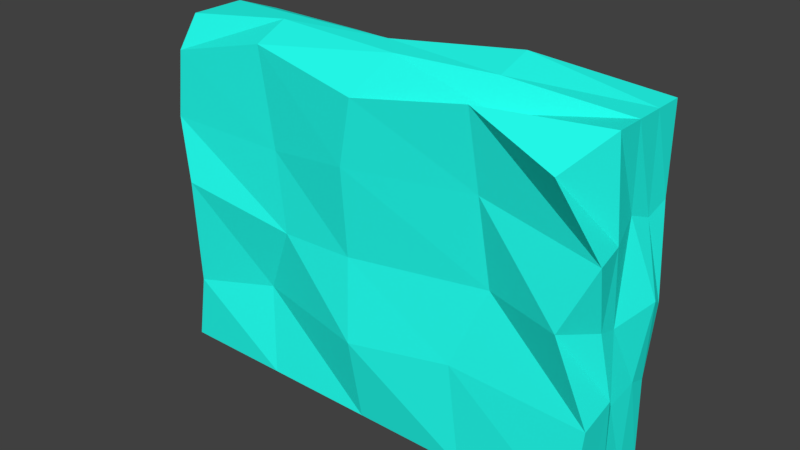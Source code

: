 # Source: icewall.blend  (saved by Blender 2.79.0; exported with 4.5.12 LTS)
import bpy
from mathutils import Matrix  # noqa: F401  (used for matrix-valued properties, if any)

bpy.ops.wm.read_factory_settings(use_empty=True)
scene = bpy.context.scene
scene.name = 'Scene'

# ---- collections
col_collection_1 = bpy.data.collections.new('Collection 1'); scene.collection.children.link(col_collection_1)

# ---- materials (node trees are filled in below, after node groups)
mat_material = bpy.data.materials.new('Material')
mat_material.alpha_threshold = 0.0
mat_material.use_transparent_shadow = False
mat_material.diffuse_color = (0.01827, 1.0, 0.8611, 1.0)
mat_material.roughness = 0.5
mat_material.line_color = (0.0, 0.0, 0.0, 1.0)

# ---- material node trees

# ---- world
world_world = bpy.data.worlds.new('World'); scene.world = world_world
world_world.color = (0.05088, 0.05088, 0.05088)
world_world.use_sun_shadow = False
world_world.sun_shadow_jitter_overblur = 0.0
world_world.cycles.sampling_method = 'MANUAL'

# ---- meshes
me_cube = bpy.data.meshes.new('Cube')
me_cube.from_pydata([(1.0, 1.0, -1.0), (1.0, -1.0, -1.0), (-1.0, -1.0, -1.0), (-1.0, 1.0, -1.0), (1.0, 1.0, 1.0), (0.9054, -1.377, 0.8508), (-0.9367, -1.083, 0.854), (-0.9551, 1.179, 0.9155), (1.0, -5.96e-08, -1.0), (1.788e-07, 1.0, -1.0), (1.036, 0.8807, -0.0299), (0.0, -1.0, -1.0), (0.9116, -1.139, 0.0498), (-1.0, 2.98e-07, -1.0), (-0.8958, -1.245, 0.09823), (-0.9406, 1.192, -0.07593), (1.0, -5.364e-07, 1.0), (-0.06505, 0.9789, 0.9261), (0.008449, -1.185, 0.8922), (-1.0, 1.788e-07, 1.0), (0.05245, 0.9696, -0.01437), (-1.028, 0.1428, 0.02742), (-0.05545, -1.012, -0.02348), (0.9989, -0.1362, -0.03486), (-0.0676, 0.04553, 1.063), (5.96e-08, 1.192e-07, -1.0), (1.0, -0.5, -1.0), (-0.5, 1.0, -1.0), (1.0, 1.0, 0.5), (-0.5, -1.0, -1.0), (1.042, -0.9761, 0.431), (-1.0, 0.5, -1.0), (-0.9823, -1.068, 0.4551), (-0.9237, 1.143, 0.4866), (1.0, -0.5, 1.0), (-0.4635, 1.107, 0.9196), (-0.5, -1.0, 1.0), (-1.0, 0.5, 1.0), (1.0, 0.5, -1.0), (0.5, 1.0, -1.0), (1.01, 0.8525, -0.4869), (0.5, -1.0, -1.0), (1.029, -0.9044, -0.463), (-1.0, -0.5, -1.0), (-0.9388, -1.034, -0.5848), (-1.024, 0.872, -0.4282), (1.0, 0.5, 1.0), (0.3609, 0.7997, 1.04), (0.5, -1.0, 1.0), (-1.0, -0.5, 1.0), (-0.4236, 1.165, -0.05261), (0.4663, 1.396, -0.06878), (2.384e-07, 1.0, 0.5), (-0.01152, 0.7075, -0.4887), (-1.048, 0.1689, -0.009807), (-1.0, -0.5, 0.0), (-1.0, 2.682e-07, -0.5), (-0.9943, -0.1807, 0.4249), (-0.3991, -0.9767, -0.0446), (0.5733, -0.7524, 0.05096), (-0.01858, -1.219, -0.4989), (-0.05539, -1.137, 0.5012), (1.0, -0.5, 0.0), (1.059, 0.5708, 0.03626), (1.0, -1.788e-07, -0.5), (0.9769, 0.2071, 0.5033), (0.03844, -0.3338, 1.049), (4.47e-08, 0.5, 1.0), (0.4738, -0.1215, 1.049), (-0.5, 0.0, 1.0), (-0.5, 2.086e-07, -1.0), (0.5, 2.98e-08, -1.0), (1.192e-07, 0.5, -1.0), (2.98e-08, -0.5, -1.0), (0.5, -0.5, -1.0), (0.5, 0.5, -1.0), (-0.5, 0.5, -1.0), (-0.5, 0.5, 1.0), (0.4617, 0.5793, 1.106), (0.5295, -0.5427, 0.9209), (0.9899, 0.6192, 0.4463), (1.018, 0.4699, -0.4354), (1.03, -0.2737, -0.4042), (0.5278, -0.8509, 0.5493), (0.4417, -0.9945, -0.4113), (-0.556, -0.7621, -0.4838), (-0.9738, -0.6236, 0.4545), (-1.066, -0.3934, -0.504), (-0.9567, 0.2472, -0.4866), (0.5249, 0.7979, -0.6047), (0.5, 1.0, 0.5), (-0.5991, 0.8701, 0.5122), (-0.4029, 1.133, -0.5598), (-1.031, 0.4043, 0.4272), (-0.4415, -0.9666, 0.4298), (1.017, -0.3867, 0.4417), (-0.5166, -0.3467, 1.078), (-0.5, -0.5, -1.0)], [], [(97, 29, 2, 43), (96, 49, 6, 36), (95, 34, 5, 30), (94, 36, 6, 32), (93, 37, 7, 33), (92, 27, 3, 45), (91, 50, 15, 33), (90, 51, 20, 52), (89, 39, 9, 53), (88, 54, 15, 45), (87, 55, 21, 56), (86, 49, 19, 57), (85, 58, 14, 44), (84, 59, 22, 60), (83, 48, 18, 61), (82, 62, 12, 42), (81, 63, 23, 64), (80, 46, 16, 65), (79, 66, 18, 48), (78, 67, 24, 68), (77, 37, 19, 69), (76, 70, 13, 31), (75, 71, 25, 72), (74, 41, 11, 73), (71, 74, 73, 25), (8, 26, 74, 71), (26, 1, 41, 74), (39, 75, 72, 9), (0, 38, 75, 39), (38, 8, 71, 75), (27, 76, 31, 3), (9, 72, 76, 27), (72, 25, 70, 76), (67, 77, 69, 24), (17, 35, 77, 67), (35, 7, 37, 77), (46, 78, 68, 16), (4, 47, 78, 46), (47, 17, 67, 78), (34, 79, 48, 5), (16, 68, 79, 34), (68, 24, 66, 79), (63, 80, 65, 23), (10, 28, 80, 63), (28, 4, 46, 80), (38, 81, 64, 8), (0, 40, 81, 38), (40, 10, 63, 81), (26, 82, 42, 1), (8, 64, 82, 26), (64, 23, 62, 82), (59, 83, 61, 22), (12, 30, 83, 59), (30, 5, 48, 83), (41, 84, 60, 11), (1, 42, 84, 41), (42, 12, 59, 84), (29, 85, 44, 2), (11, 60, 85, 29), (60, 22, 58, 85), (55, 86, 57, 21), (14, 32, 86, 55), (32, 6, 49, 86), (43, 87, 56, 13), (2, 44, 87, 43), (44, 14, 55, 87), (31, 88, 45, 3), (13, 56, 88, 31), (56, 21, 54, 88), (51, 89, 53, 20), (10, 40, 89, 51), (40, 0, 39, 89), (47, 90, 52, 17), (4, 28, 90, 47), (28, 10, 51, 90), (35, 91, 33, 7), (17, 52, 91, 35), (52, 20, 50, 91), (50, 92, 45, 15), (20, 53, 92, 50), (53, 9, 27, 92), (54, 93, 33, 15), (21, 57, 93, 54), (57, 19, 37, 93), (58, 94, 32, 14), (22, 61, 94, 58), (61, 18, 36, 94), (62, 95, 30, 12), (23, 65, 95, 62), (65, 16, 34, 95), (66, 96, 36, 18), (24, 69, 96, 66), (69, 19, 49, 96), (70, 97, 43, 13), (25, 73, 97, 70), (73, 11, 29, 97)])
me_cube.materials.append(mat_material)
me_cube.use_remesh_preserve_volume = False
me_cube.use_remesh_preserve_attributes = False
me_cube.use_mirror_vertex_groups = False
me_cube.update()

# ---- objects
ob_cube = bpy.data.objects.new('Cube', me_cube)

# ---- transforms, parenting, visibility, modifiers, constraints
ob_cube.location = (0.0, 0.0, 3.0)
ob_cube.scale = (4.0, 1.0, 3.0)
ob_cube.lock_rotations_4d = False
ob_cube.empty_display_type = 'ARROWS'
ob_cube.lineart.crease_threshold = 0.0

# ---- collection membership
col_collection_1.objects.link(ob_cube)

# ---- scene / render settings (as saved in the file)
scene.frame_start = 1; scene.frame_end = 250; scene.frame_set(1)
scene.render.engine = 'BLENDER_EEVEE_NEXT'
scene.render.resolution_percentage = 50
scene.render.dither_intensity = 0.0
scene.cycles.use_denoising = False
scene.cycles.samples = 128
scene.cycles.sampling_pattern = 'TABULATED_SOBOL'
scene.cycles.use_adaptive_sampling = False
scene.cycles.use_light_tree = False
scene.cycles.blur_glossy = 0.0
scene.cycles.sample_clamp_indirect = 0.0
scene.view_settings.view_transform = 'Standard'
bpy.context.view_layer.update()

# ---- added for rendering (the .blend has no active camera and no usable light): camera, sun
cam_auto = bpy.data.cameras.new('AutoCamera')
cam_auto.lens = 50.0
cam_auto.sensor_width = 36.0
cam_auto.clip_end = 1000.0
ob_auto_camera = bpy.data.objects.new('AutoCamera', cam_auto)
scene.collection.objects.link(ob_auto_camera)
ob_auto_camera.location = (10.1152, -12.1446, 11.2612)
ob_auto_camera.rotation_euler = (1.09748, -7.21219e-08, 0.694738)
scene.camera = ob_auto_camera
light_auto_sun = bpy.data.lights.new('AutoSun', 'SUN')
light_auto_sun.energy = 3.0
light_auto_sun.angle = 0.0523599
ob_auto_sun = bpy.data.objects.new('AutoSun', light_auto_sun)
scene.collection.objects.link(ob_auto_sun)
ob_auto_sun.rotation_euler = (0.872665, 0.174533, 0.523599)
bpy.context.view_layer.update()
